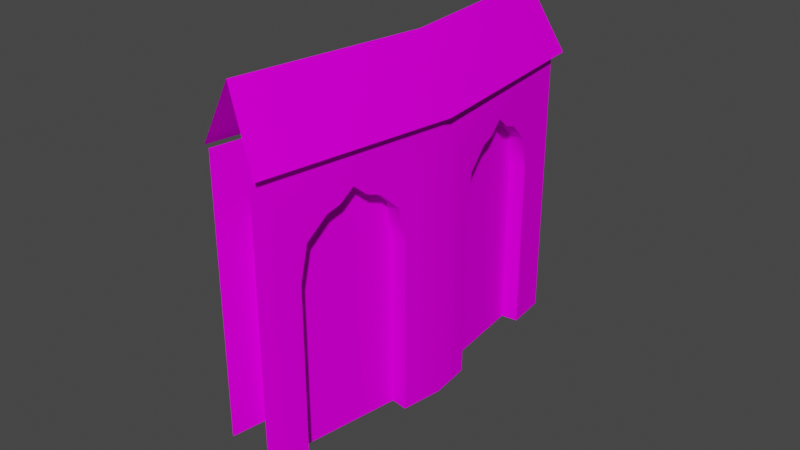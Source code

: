 # Source: wipcampwallleft.blend  (saved by Blender 2.93.21; exported with 4.5.12 LTS)
import bpy
from mathutils import Matrix  # noqa: F401  (used for matrix-valued properties, if any)

bpy.ops.wm.read_factory_settings(use_empty=True)
scene = bpy.context.scene
scene.name = 'Scene'

# ---- collections
col_collection = bpy.data.collections.new('Collection'); scene.collection.children.link(col_collection)
col_abconserv_skn = bpy.data.collections.new('ABCONSERV_SKN'); scene.collection.children.link(col_abconserv_skn)

# ---- images (referenced by path relative to the original .blend; pixels are not part of the script)
import os
ASSET_DIR = os.environ.get("B2B_ASSET_DIR", "")  # directory of the original .blend (textures are referenced by path, not embedded)
HERE = os.path.dirname(os.path.abspath(__file__))  # packed textures are extracted next to this script under _unpacked/

def load_image(name, relpath, width, height, colorspace="sRGB"):
    """Load a texture the original file referenced (path relative to the .blend, or extracted next to this script)."""
    p = next((c for c in (os.path.join(HERE, relpath), os.path.join(ASSET_DIR, relpath)) if relpath and os.path.exists(c)), "")
    if p:
        img = bpy.data.images.load(p, check_existing=True)
        img.name = name
    else:  # same state as the original file: an image datablock whose file is absent (Cycles renders it pink)
        img = bpy.data.images.new(name, width, height)
        img.source = "FILE"
        img.filepath = "//" + (relpath or name)
    img.colorspace_settings.name = colorspace
    return img
img_abrivconserv_tga = load_image('ABRivConserv.tga', 'ABRivConserv.tga', 1024, 1024, 'sRGB')

# ---- materials (node trees are filled in below, after node groups)
mat_abconserv_normalmapped_fx = bpy.data.materials.new('ABCONSERV.NormalMapped.fx')
mat_abconserv_normalmapped_fx.surface_render_method = 'BLENDED'
mat_abconserv_normalmapped_fx.blend_method = 'BLEND'
mat_abconserv_normalmapped_fx.use_transparency_overlap = False
mat_abconserv_normalmapped_fx.show_transparent_back = False
mat_abconserv_normalmapped_fx.use_transparent_shadow = False
mat_abconserv_normalmapped_fx.diffuse_color = (1.0, 1.0, 1.0, 1.0)
mat_abconserv_normalmapped_fx.specular_intensity = 0.25

# ---- material node trees
mat_abconserv_normalmapped_fx.use_nodes = True; mat_abconserv_normalmapped_fx.node_tree.nodes.clear()
_N = mat_abconserv_normalmapped_fx.node_tree.nodes; _L = mat_abconserv_normalmapped_fx.node_tree.links
n0 = _N.new('ShaderNodeBsdfPrincipled'); n0.name = 'Principled BSDF'; n0.location = (10, 300)
n0.distribution = 'GGX'
n0.subsurface_method = 'BURLEY'
n0.inputs[3].default_value = 1.45
n0.inputs[13].default_value = 0.0
n0.inputs[27].default_value = (0.0, 0.0, 0.0, 1.0)
n0.inputs[28].default_value = 1.0
n1 = _N.new('ShaderNodeTexImage'); n1.name = 'Image Texture'; n1.location = (-300, 600)
n1.image = img_abrivconserv_tga
n2 = _N.new('ShaderNodeOutputMaterial'); n2.name = 'Material Output'; n2.location = (300, 300)
_L.new(n0.outputs[0], n2.inputs[0])
_L.new(n1.outputs[0], n0.inputs[0])
n2.is_active_output = True

# ---- world
world_world = bpy.data.worlds.new('World'); scene.world = world_world
world_world.use_nodes = True; world_world.node_tree.nodes.clear()
_N = world_world.node_tree.nodes; _L = world_world.node_tree.links
n0 = _N.new('ShaderNodeOutputWorld'); n0.name = 'World Output'; n0.location = (300, 300)
n1 = _N.new('ShaderNodeBackground'); n1.name = 'Background'; n1.location = (10, 300)
n1.inputs[0].default_value = (0.05088, 0.05088, 0.05088, 1.0)
_L.new(n1.outputs[0], n0.inputs[0])
n0.is_active_output = True
world_world.color = (0.05088, 0.05088, 0.05088)
world_world.use_sun_shadow = False
world_world.sun_shadow_jitter_overblur = 0.0

# ---- meshes
me_abconserv = bpy.data.meshes.new('ABCONSERV')
me_abconserv.from_pydata([(-3.615, -12.18, -12.67), (-3.615, -12.18, -12.67), (2.115, 2.013, -10.88), (2.115, 2.013, -10.88), (-3.615, -12.18, -12.67), (4.131, 5.625, 4.826), (2.787, 4.808, 3.992), (2.915, 5.785, 4.826), (3.874, 3.672, 3.657), (2.47, 2.403, 2.328), (2.658, 3.832, 3.657), (3.617, 1.719, -0.1699), (2.401, 1.879, -0.1699), (3.617, 1.719, -0.1699), (2.401, 1.879, -12.66), (2.401, 1.879, -0.1699), (4.002, 4.648, 3.992), (3.686, 2.242, 2.328), (3.617, 1.719, -12.66), (4.26, 6.601, 3.992), (2.915, 5.785, 4.826), (3.044, 6.761, 3.992), (4.645, 9.53, -0.1699), (3.361, 9.167, 2.328), (3.429, 9.69, -0.1699), (4.576, 9.007, 2.328), (3.172, 7.738, 3.657), (4.388, 7.578, 3.657), (4.645, 9.53, -12.66), (3.429, 9.69, -0.1699), (3.429, 9.69, -12.66), (4.131, 5.625, 4.826), (4.645, 9.53, -0.1699), (0.8357, 9.935, -0.1699), (-0.1676, 2.314, -0.1699), (0.2086, 5.172, 3.992), (-0.1004, 2.825, 2.328), (0.0832, 4.219, 3.657), (0.334, 6.125, 4.826), (0.4594, 7.077, 3.992), (0.5848, 8.03, 3.657), (0.7684, 9.424, 2.328), (0.8357, 9.935, -12.66), (0.334, 6.125, -12.66), (-0.1676, 2.314, -12.66), (-0.2974, 10.08, -0.1699), (0.8357, 9.935, -12.66), (0.8357, 9.935, -0.1699), (-0.6736, 7.226, 3.992), (0.5848, 8.03, 3.657), (0.4594, 7.077, 3.992), (-0.799, 6.274, 4.826), (0.334, 6.125, 4.826), (-0.5482, 8.179, 3.657), (0.7684, 9.424, 2.328), (-0.2974, 10.08, -0.1699), (-0.3646, 9.574, 2.328), (-0.2973, 10.08, -12.66), (0.8357, 9.935, -0.1699), (-0.799, 6.274, 4.826), (-1.621, 0.0271, 7.324), (0.0234, 12.52, 7.324), (-6.444, -11.61, 7.324), (-4.033, -5.794, 4.826), (0.0234, 12.52, -12.66), (-0.2974, 10.08, -0.1699), (-0.2973, 10.08, -12.66), (-1.301, 2.464, -12.66), (-1.621, 0.02714, -12.66), (-1.301, 2.464, -0.1699), (-0.3646, 9.574, 2.328), (-0.5482, 8.179, 3.657), (-0.6736, 7.226, 3.992), (-1.233, 2.974, 2.328), (-0.9244, 5.321, 3.992), (-1.05, 4.369, 3.657), (-6.444, -11.61, -12.66), (-2.562, -2.243, -0.1699), (-2.562, -2.243, -12.66), (-5.503, -9.344, -12.66), (-5.503, -9.344, -0.1699), (-2.759, -2.719, 2.328), (-3.297, -4.019, 3.657), (-3.665, -4.906, 3.992), (-5.306, -8.869, 2.328), (-4.4, -6.682, 3.992), (-4.768, -7.569, 3.657), (2.401, 1.879, -0.1699), (3.429, 9.69, -0.1699), (3.044, 6.761, 3.992), (2.915, 5.785, 4.826), (2.787, 4.808, 3.992), (2.658, 3.832, 3.657), (2.47, 2.403, 2.328), (2.401, 1.879, -12.66), (2.915, 5.785, -12.66), (3.429, 9.69, -12.66), (3.361, 9.167, 2.328), (3.172, 7.738, 3.657), (5.039, 12.52, 7.324), (3.223, -1.271, 7.324), (4.131, 5.625, 4.826), (-2.1, -14.12, 7.324), (0.5615, -7.697, 4.826), (4.645, 9.53, -0.1699), (4.645, 9.53, -12.66), (5.039, 12.52, -12.66), (3.223, -1.271, -12.66), (3.617, 1.719, -0.1699), (3.617, 1.719, -12.66), (4.576, 9.007, 2.328), (3.686, 2.242, 2.328), (3.874, 3.672, 3.657), (4.002, 4.648, 3.992), (4.388, 7.578, 3.657), (4.26, 6.601, 3.992), (-2.1, -14.12, -12.66), (2.069, -4.057, -0.1699), (2.069, -4.057, -12.66), (-0.946, -11.34, -0.1699), (-0.946, -11.34, -12.66), (1.867, -4.545, 2.328), (-0.744, -10.85, 2.328), (-0.1922, -9.516, 3.657), (0.1846, -8.607, 3.992), (1.315, -5.877, 3.657), (0.9384, -6.787, 3.992), (-1.301, 2.464, -0.1699), (-0.1004, 2.825, 2.328), (-0.1676, 2.314, -0.1699), (-1.05, 4.369, 3.657), (0.2086, 5.172, 3.992), (0.0832, 4.219, 3.657), (-1.233, 2.974, 2.328), (-0.9244, 5.321, 3.992), (0.334, 6.125, 4.826), (-1.301, 2.464, -12.66), (-0.1676, 2.314, -0.1699), (-0.1676, 2.314, -12.66), (-0.799, 6.274, 4.826), (-1.301, 2.464, -0.1699), (-2.188, 0.1791, 7.324), (3.109, 12.52, 12.32), (-0.5637, 13.35, 7.324), (-3.772, -13.16, 12.32), (-6.952, -11.32, 7.324), (-6.952, -11.32, 7.324), (1.359, -0.7714, 12.32), (-2.188, 0.1791, 7.324), (1.359, -0.7714, 12.32), (-3.772, -13.16, 12.32), (3.755, -1.413, 7.324), (3.109, 12.52, 12.32), (1.359, -0.7714, 12.32), (-1.624, -14.4, 7.324), (-3.772, -13.16, 12.32), (-1.624, -14.4, 7.324), (1.359, -0.7714, 12.32), (-3.772, -13.16, 12.32), (5.589, 13.35, 7.324), (3.755, -1.413, 7.324), (0.5615, -7.697, 4.826), (-0.9482, -8.137, 3.992), (-0.5713, -7.228, 4.826), (-1.325, -9.047, 3.657), (-0.744, -10.85, 2.328), (-1.877, -10.38, 2.328), (-2.079, -10.87, -0.1699), (-0.1922, -9.516, 3.657), (-0.946, -11.34, -0.1699), (-2.079, -10.87, -12.66), (-2.079, -10.87, -0.1699), (0.1846, -8.607, 3.992), (-0.946, -11.34, -0.1699), (-0.946, -11.34, -12.66), (-0.1945, -6.318, 3.992), (0.5615, -7.697, 4.826), (-0.5713, -7.228, 4.826), (2.069, -4.057, -0.1699), (0.7342, -4.076, 2.328), (0.9361, -3.588, -0.1699), (1.315, -5.877, 3.657), (0.1824, -5.408, 3.657), (2.069, -4.057, -12.66), (0.9361, -3.588, -0.1699), (0.9361, -3.588, -12.66), (0.9384, -6.787, 3.992), (1.867, -4.545, 2.328), (2.069, -4.057, -0.1699), (-1.506, -2.681, -0.1699), (-4.447, -9.782, -0.1699), (-3.344, -7.119, 3.992), (-4.25, -9.306, 2.328), (-3.712, -8.007, 3.657), (-2.977, -6.231, 4.826), (-2.609, -5.344, 3.992), (-2.241, -4.456, 3.657), (-1.703, -3.156, 2.328), (-1.506, -2.681, -12.66), (-2.977, -6.231, -12.66), (-4.447, -9.782, -12.66), (-2.562, -2.243, -0.1699), (-1.506, -2.681, -12.66), (-1.506, -2.681, -0.1699), (-3.665, -4.906, 3.992), (-2.241, -4.456, 3.657), (-2.609, -5.344, 3.992), (-2.977, -6.231, 4.826), (-4.033, -5.794, 4.826), (-2.759, -2.719, 2.328), (-3.297, -4.019, 3.657), (-1.506, -2.681, -0.1699), (-1.703, -3.156, 2.328), (-2.562, -2.243, -12.66), (-2.562, -2.243, -0.1699), (-2.079, -10.87, -0.1699), (0.9361, -3.588, -0.1699), (-0.1945, -6.318, 3.992), (-0.5713, -7.228, 4.826), (-0.9482, -8.137, 3.992), (-1.325, -9.047, 3.657), (-1.877, -10.38, 2.328), (-2.079, -10.87, -12.66), (-0.5713, -7.228, -12.66), (0.9361, -3.588, -12.66), (0.7342, -4.076, 2.328), (0.1824, -5.408, 3.657), (-5.306, -8.869, 2.328), (-4.447, -9.782, -0.1699), (-5.503, -9.344, -0.1699), (-4.768, -7.569, 3.657), (-3.344, -7.119, 3.992), (-3.712, -8.007, 3.657), (-4.25, -9.306, 2.328), (-4.4, -6.682, 3.992), (-2.977, -6.231, 4.826), (-5.503, -9.344, -12.66), (-4.447, -9.782, -0.1699), (-4.447, -9.782, -12.66), (-4.033, -5.794, 4.826), (-5.503, -9.344, -0.1699), (0.0234, 12.52, 7.324), (5.039, 12.52, -12.66), (0.0234, 12.52, -12.66), (5.039, 12.52, 7.324), (3.109, 12.52, 12.32), (5.589, 13.35, 7.324), (-0.5637, 13.35, 7.324), (2.906, 11.63, -12.66), (2.906, 11.63, -12.66), (1.179, 8.708, -12.66), (2.146, 11.89, -12.66), (1.179, 8.708, -10.37), (2.146, 11.89, -10.37), (1.179, 8.708, -10.37), (2.146, 11.89, -10.37)], [(154, 155), (144, 145), (254, 255)], [(245, 246, 247), (7, 5, 6), (6, 5, 16), (6, 16, 8), (6, 8, 10), (10, 8, 9), (12, 9, 11), (11, 9, 17), (8, 17, 9), (15, 13, 14), (14, 13, 18), (24, 22, 23), (23, 22, 25), (23, 25, 26), (26, 25, 27), (26, 27, 21), (21, 27, 19), (21, 19, 20), (20, 19, 31), (30, 28, 29), (29, 28, 32), (37, 35, 36), (36, 35, 34), (44, 34, 43), (43, 34, 33), (43, 33, 42), (38, 39, 35), (35, 39, 33), (35, 33, 34), (40, 41, 39), (39, 41, 33), (47, 45, 46), (46, 45, 57), (52, 51, 50), (50, 51, 48), (50, 48, 49), (49, 48, 53), (49, 53, 54), (54, 53, 56), (54, 56, 55), (55, 58, 54), (66, 65, 64), (64, 65, 61), (65, 70, 61), (61, 70, 71), (61, 71, 59), (59, 71, 72), (74, 75, 59), (59, 75, 60), (59, 60, 61), (75, 73, 60), (60, 73, 69), (60, 69, 68), (68, 69, 67), (78, 77, 68), (68, 77, 60), (77, 81, 60), (60, 81, 82), (60, 82, 63), (63, 82, 83), (85, 86, 63), (63, 86, 62), (63, 62, 60), (86, 84, 62), (62, 84, 80), (62, 80, 76), (76, 80, 79), (90, 91, 89), (89, 91, 87), (89, 87, 88), (88, 87, 95), (88, 95, 96), (87, 94, 95), (92, 93, 91), (91, 93, 87), (98, 89, 97), (97, 89, 88), (105, 106, 104), (104, 106, 99), (104, 99, 110), (110, 99, 114), (115, 114, 101), (101, 114, 99), (101, 99, 100), (113, 101, 112), (112, 101, 100), (112, 100, 111), (111, 100, 108), (109, 108, 107), (107, 108, 100), (107, 100, 117), (117, 100, 121), (117, 118, 107), (121, 100, 125), (125, 100, 103), (125, 103, 126), (124, 103, 123), (123, 103, 102), (123, 102, 122), (122, 102, 119), (100, 102, 103), (120, 119, 116), (116, 119, 102), (129, 127, 128), (128, 127, 133), (128, 133, 132), (132, 133, 130), (132, 130, 131), (131, 130, 134), (131, 134, 135), (135, 134, 139), (138, 136, 137), (137, 136, 140), (143, 141, 142), (142, 141, 149), (148, 146, 147), (147, 146, 150), (153, 151, 152), (152, 151, 159), (158, 156, 157), (157, 156, 160), (163, 161, 162), (162, 161, 172), (162, 172, 168), (162, 168, 164), (164, 168, 165), (164, 165, 166), (166, 165, 167), (165, 173, 167), (171, 169, 170), (170, 169, 174), (177, 175, 176), (176, 175, 186), (186, 175, 181), (181, 175, 182), (181, 182, 179), (180, 178, 179), (179, 178, 187), (179, 187, 181), (185, 183, 184), (184, 183, 188), (193, 191, 192), (192, 191, 190), (200, 190, 199), (199, 190, 189), (199, 189, 198), (194, 195, 191), (191, 195, 189), (191, 189, 190), (196, 197, 195), (195, 197, 189), (203, 201, 202), (202, 201, 213), (208, 204, 207), (207, 204, 206), (206, 204, 205), (205, 204, 210), (205, 210, 209), (214, 211, 209), (209, 211, 212), (209, 212, 205), (218, 219, 217), (217, 219, 215), (217, 215, 216), (216, 215, 223), (216, 223, 224), (215, 222, 223), (220, 221, 219), (219, 221, 215), (226, 217, 225), (225, 217, 216), (229, 227, 228), (228, 227, 233), (227, 230, 233), (233, 230, 232), (232, 230, 231), (231, 230, 234), (231, 234, 235), (235, 234, 239), (238, 236, 237), (237, 236, 240), (243, 241, 242), (242, 241, 244), (253, 252, 251), (251, 252, 250)])
_uv = me_abconserv.uv_layers.new(name='UVMap')
_uv.uv.foreach_set('vector', [0.1473, 0.4228, 0.1293, 0.3754, 0.1652, 0.3754, 0.1687, 0.3523, 0.1737, 0.3523, 0.1687, 0.343, 0.1687, 0.343, 0.1737, 0.3523, 0.1737, 0.343, 0.1687, 0.343, 0.1737, 0.343, 0.1737, 0.3392, 0.1687, 0.343, 0.1737, 0.3392, 0.1687, 0.3392, 0.1687, 0.3392, 0.1737, 0.3392, 0.1687, 0.3243, 0.1687, 0.2962, 0.1687, 0.3243, 0.1737, 0.2962, 0.1737, 0.2962, 0.1687, 0.3243, 0.1737, 0.3243, 0.1737, 0.3392, 0.1737, 0.3243, 0.1687, 0.3243, 0.1738, 0.3083, 0.1688, 0.3083, 0.1738, 0.1984, 0.1738, 0.1984, 0.1688, 0.3083, 0.1688, 0.1984, 0.1687, 0.2962, 0.1737, 0.2962, 0.1687, 0.3243, 0.1687, 0.3243, 0.1737, 0.2962, 0.1737, 0.3243, 0.1687, 0.3243, 0.1737, 0.3243, 0.1687, 0.3392, 0.1687, 0.3392, 0.1737, 0.3243, 0.1737, 0.3392, 0.1687, 0.3392, 0.1737, 0.3392, 0.1687, 0.343, 0.1687, 0.343, 0.1737, 0.3392, 0.1737, 0.343, 0.1687, 0.343, 0.1737, 0.343, 0.1687, 0.3523, 0.1687, 0.3523, 0.1737, 0.343, 0.1737, 0.3523, 0.1738, 0.1984, 0.1688, 0.1984, 0.1738, 0.3083, 0.1738, 0.3083, 0.1688, 0.1984, 0.1688, 0.3083, 0.1475, 0.3421, 0.1519, 0.345, 0.141, 0.3303, 0.141, 0.3303, 0.1519, 0.345, 0.1387, 0.3082, 0.1387, 0.1983, 0.1387, 0.3082, 0.1562, 0.1983, 0.1562, 0.1983, 0.1387, 0.3082, 0.1738, 0.3082, 0.1562, 0.1983, 0.1738, 0.3082, 0.1738, 0.1983, 0.1562, 0.3524, 0.1606, 0.345, 0.1519, 0.345, 0.1519, 0.345, 0.1606, 0.345, 0.1738, 0.3082, 0.1519, 0.345, 0.1738, 0.3082, 0.1387, 0.3082, 0.165, 0.3421, 0.1714, 0.3303, 0.1606, 0.345, 0.1606, 0.345, 0.1714, 0.3303, 0.1738, 0.3082, 0.1387, 0.3083, 0.1438, 0.3083, 0.1387, 0.1984, 0.1387, 0.1984, 0.1438, 0.3083, 0.1438, 0.1984, 0.1437, 0.3523, 0.1387, 0.3523, 0.1437, 0.343, 0.1437, 0.343, 0.1387, 0.3523, 0.1387, 0.343, 0.1437, 0.343, 0.1387, 0.343, 0.1437, 0.3392, 0.1437, 0.3392, 0.1387, 0.343, 0.1387, 0.3392, 0.1437, 0.3392, 0.1387, 0.3392, 0.1437, 0.3243, 0.1437, 0.3243, 0.1387, 0.3392, 0.1387, 0.3243, 0.1437, 0.3243, 0.1387, 0.3243, 0.1387, 0.2962, 0.1387, 0.2962, 0.1437, 0.2962, 0.1437, 0.3243, 0.1738, 0.1983, 0.1738, 0.3082, 0.185, 0.1983, 0.185, 0.1983, 0.1738, 0.3082, 0.185, 0.3745, 0.1738, 0.3082, 0.1714, 0.3303, 0.185, 0.3745, 0.185, 0.3745, 0.1714, 0.3303, 0.165, 0.3421, 0.185, 0.3745, 0.165, 0.3421, 0.1562, 0.3524, 0.1562, 0.3524, 0.165, 0.3421, 0.1606, 0.345, 0.1519, 0.345, 0.1475, 0.3421, 0.1562, 0.3524, 0.1562, 0.3524, 0.1475, 0.3421, 0.1275, 0.3745, 0.1562, 0.3524, 0.1275, 0.3745, 0.185, 0.3745, 0.1475, 0.3421, 0.141, 0.3303, 0.1275, 0.3745, 0.1275, 0.3745, 0.141, 0.3303, 0.1387, 0.3082, 0.1275, 0.3745, 0.1387, 0.3082, 0.1275, 0.1983, 0.1275, 0.1983, 0.1387, 0.3082, 0.1387, 0.1983, 0.1387, 0.1983, 0.1387, 0.3082, 0.1275, 0.1983, 0.1275, 0.1983, 0.1387, 0.3082, 0.1275, 0.3745, 0.1387, 0.3082, 0.1411, 0.3303, 0.1275, 0.3745, 0.1275, 0.3745, 0.1411, 0.3303, 0.1475, 0.3421, 0.1275, 0.3745, 0.1475, 0.3421, 0.1563, 0.3524, 0.1563, 0.3524, 0.1475, 0.3421, 0.1519, 0.345, 0.1606, 0.345, 0.165, 0.3421, 0.1563, 0.3524, 0.1563, 0.3524, 0.165, 0.3421, 0.185, 0.3745, 0.1563, 0.3524, 0.185, 0.3745, 0.1275, 0.3745, 0.165, 0.3421, 0.1715, 0.3303, 0.185, 0.3745, 0.185, 0.3745, 0.1715, 0.3303, 0.1738, 0.3082, 0.185, 0.3745, 0.1738, 0.3082, 0.185, 0.1983, 0.185, 0.1983, 0.1738, 0.3082, 0.1738, 0.1983, 0.1562, 0.3524, 0.1519, 0.345, 0.1606, 0.345, 0.1606, 0.345, 0.1519, 0.345, 0.1387, 0.3082, 0.1606, 0.345, 0.1387, 0.3082, 0.1738, 0.3082, 0.1738, 0.3082, 0.1387, 0.3082, 0.1562, 0.1983, 0.1738, 0.3082, 0.1562, 0.1983, 0.1738, 0.1983, 0.1387, 0.3082, 0.1387, 0.1983, 0.1562, 0.1983, 0.1475, 0.3421, 0.141, 0.3303, 0.1519, 0.345, 0.1519, 0.345, 0.141, 0.3303, 0.1387, 0.3082, 0.165, 0.3421, 0.1606, 0.345, 0.1715, 0.3303, 0.1715, 0.3303, 0.1606, 0.345, 0.1738, 0.3082, 0.1738, 0.1983, 0.1873, 0.1983, 0.1738, 0.3082, 0.1738, 0.3082, 0.1873, 0.1983, 0.1873, 0.3745, 0.1738, 0.3082, 0.1873, 0.3745, 0.1715, 0.3303, 0.1715, 0.3303, 0.1873, 0.3745, 0.165, 0.3421, 0.1606, 0.345, 0.165, 0.3421, 0.1562, 0.3524, 0.1562, 0.3524, 0.165, 0.3421, 0.1873, 0.3745, 0.1562, 0.3524, 0.1873, 0.3745, 0.1252, 0.3745, 0.1519, 0.345, 0.1562, 0.3524, 0.1475, 0.3421, 0.1475, 0.3421, 0.1562, 0.3524, 0.1252, 0.3745, 0.1475, 0.3421, 0.1252, 0.3745, 0.141, 0.3303, 0.141, 0.3303, 0.1252, 0.3745, 0.1387, 0.3082, 0.1387, 0.1983, 0.1387, 0.3082, 0.1252, 0.1983, 0.1252, 0.1983, 0.1387, 0.3082, 0.1252, 0.3745, 0.1252, 0.1983, 0.1252, 0.3745, 0.1387, 0.3082, 0.1387, 0.3082, 0.1252, 0.3745, 0.141, 0.3303, 0.1387, 0.3082, 0.1387, 0.1983, 0.1252, 0.1983, 0.141, 0.3303, 0.1252, 0.3745, 0.1475, 0.3421, 0.1475, 0.3421, 0.1252, 0.3745, 0.1562, 0.3524, 0.1475, 0.3421, 0.1562, 0.3524, 0.1519, 0.345, 0.1606, 0.345, 0.1562, 0.3524, 0.165, 0.3421, 0.165, 0.3421, 0.1562, 0.3524, 0.1873, 0.3745, 0.165, 0.3421, 0.1873, 0.3745, 0.1715, 0.3303, 0.1715, 0.3303, 0.1873, 0.3745, 0.1738, 0.3082, 0.1252, 0.3745, 0.1873, 0.3745, 0.1562, 0.3524, 0.1738, 0.1983, 0.1738, 0.3082, 0.1873, 0.1983, 0.1873, 0.1983, 0.1738, 0.3082, 0.1873, 0.3745, 0.1437, 0.2962, 0.1387, 0.2962, 0.1437, 0.3243, 0.1437, 0.3243, 0.1387, 0.2962, 0.1387, 0.3243, 0.1437, 0.3243, 0.1387, 0.3243, 0.1437, 0.3392, 0.1437, 0.3392, 0.1387, 0.3243, 0.1387, 0.3392, 0.1437, 0.3392, 0.1387, 0.3392, 0.1437, 0.343, 0.1437, 0.343, 0.1387, 0.3392, 0.1387, 0.343, 0.1437, 0.343, 0.1387, 0.343, 0.1437, 0.3523, 0.1437, 0.3523, 0.1387, 0.343, 0.1387, 0.3523, 0.1387, 0.1984, 0.1438, 0.1984, 0.1387, 0.3083, 0.1387, 0.3083, 0.1438, 0.1984, 0.1438, 0.3083, 0.1252, 0.3753, 0.1873, 0.3753, 0.1252, 0.4229, 0.1252, 0.4229, 0.1873, 0.3753, 0.1873, 0.4229, 0.1252, 0.3753, 0.1873, 0.3753, 0.1252, 0.4229, 0.1252, 0.4229, 0.1873, 0.3753, 0.1873, 0.4229, 0.1873, 0.4229, 0.1873, 0.3753, 0.1252, 0.4229, 0.1252, 0.4229, 0.1873, 0.3753, 0.1252, 0.3753, 0.1873, 0.4229, 0.1873, 0.3753, 0.1252, 0.4229, 0.1252, 0.4229, 0.1873, 0.3753, 0.1252, 0.3753, 0.1438, 0.3523, 0.1388, 0.3523, 0.1438, 0.343, 0.1438, 0.343, 0.1388, 0.3523, 0.1388, 0.343, 0.1438, 0.343, 0.1388, 0.343, 0.1388, 0.3392, 0.1438, 0.343, 0.1388, 0.3392, 0.1438, 0.3392, 0.1438, 0.3392, 0.1388, 0.3392, 0.1388, 0.3243, 0.1438, 0.3392, 0.1388, 0.3243, 0.1438, 0.3243, 0.1438, 0.3243, 0.1388, 0.3243, 0.1438, 0.2962, 0.1388, 0.3243, 0.1388, 0.2962, 0.1438, 0.2962, 0.1387, 0.3083, 0.1437, 0.3083, 0.1387, 0.1984, 0.1387, 0.1984, 0.1437, 0.3083, 0.1437, 0.1984, 0.1438, 0.3523, 0.1438, 0.343, 0.1388, 0.3523, 0.1388, 0.3523, 0.1438, 0.343, 0.1388, 0.343, 0.1388, 0.343, 0.1438, 0.343, 0.1388, 0.3392, 0.1388, 0.3392, 0.1438, 0.343, 0.1438, 0.3392, 0.1388, 0.3392, 0.1438, 0.3392, 0.1438, 0.3243, 0.1438, 0.2962, 0.1388, 0.2962, 0.1438, 0.3243, 0.1438, 0.3243, 0.1388, 0.2962, 0.1388, 0.3243, 0.1438, 0.3243, 0.1388, 0.3243, 0.1388, 0.3392, 0.1387, 0.1984, 0.1437, 0.1984, 0.1387, 0.3083, 0.1387, 0.3083, 0.1437, 0.1984, 0.1437, 0.3083, 0.165, 0.3421, 0.1606, 0.345, 0.1715, 0.3303, 0.1715, 0.3303, 0.1606, 0.345, 0.1738, 0.3082, 0.1738, 0.1983, 0.1738, 0.3082, 0.1563, 0.1983, 0.1563, 0.1983, 0.1738, 0.3082, 0.1387, 0.3082, 0.1563, 0.1983, 0.1387, 0.3082, 0.1387, 0.1983, 0.1563, 0.3524, 0.1519, 0.345, 0.1606, 0.345, 0.1606, 0.345, 0.1519, 0.345, 0.1387, 0.3082, 0.1606, 0.345, 0.1387, 0.3082, 0.1738, 0.3082, 0.1475, 0.3421, 0.1411, 0.3303, 0.1519, 0.345, 0.1519, 0.345, 0.1411, 0.3303, 0.1387, 0.3082, 0.1738, 0.3083, 0.1687, 0.3083, 0.1738, 0.1984, 0.1738, 0.1984, 0.1687, 0.3083, 0.1687, 0.1984, 0.1738, 0.3523, 0.1738, 0.343, 0.1688, 0.3523, 0.1688, 0.3523, 0.1738, 0.343, 0.1688, 0.343, 0.1688, 0.343, 0.1738, 0.343, 0.1688, 0.3392, 0.1688, 0.3392, 0.1738, 0.343, 0.1738, 0.3392, 0.1688, 0.3392, 0.1738, 0.3392, 0.1738, 0.3243, 0.1738, 0.2962, 0.1688, 0.2962, 0.1738, 0.3243, 0.1738, 0.3243, 0.1688, 0.2962, 0.1688, 0.3243, 0.1738, 0.3243, 0.1688, 0.3243, 0.1688, 0.3392, 0.1562, 0.3524, 0.1606, 0.345, 0.1519, 0.345, 0.1519, 0.345, 0.1606, 0.345, 0.1738, 0.3082, 0.1519, 0.345, 0.1738, 0.3082, 0.1387, 0.3082, 0.1387, 0.3082, 0.1738, 0.3082, 0.1562, 0.1983, 0.1387, 0.3082, 0.1562, 0.1983, 0.1387, 0.1983, 0.1738, 0.3082, 0.1738, 0.1983, 0.1562, 0.1983, 0.165, 0.3421, 0.1715, 0.3303, 0.1606, 0.345, 0.1606, 0.345, 0.1715, 0.3303, 0.1738, 0.3082, 0.1475, 0.3421, 0.1519, 0.345, 0.141, 0.3303, 0.141, 0.3303, 0.1519, 0.345, 0.1387, 0.3082, 0.1738, 0.2962, 0.1738, 0.3243, 0.1688, 0.2962, 0.1688, 0.2962, 0.1738, 0.3243, 0.1688, 0.3243, 0.1738, 0.3243, 0.1738, 0.3392, 0.1688, 0.3243, 0.1688, 0.3243, 0.1738, 0.3392, 0.1688, 0.3392, 0.1688, 0.3392, 0.1738, 0.3392, 0.1688, 0.343, 0.1688, 0.343, 0.1738, 0.3392, 0.1738, 0.343, 0.1688, 0.343, 0.1738, 0.343, 0.1688, 0.3523, 0.1688, 0.3523, 0.1738, 0.343, 0.1738, 0.3523, 0.1738, 0.1984, 0.1687, 0.1984, 0.1738, 0.3083, 0.1738, 0.3083, 0.1687, 0.1984, 0.1687, 0.3083, 0.1366, 0.1982, 0.1366, 0.3746, 0.1762, 0.1982, 0.1762, 0.1982, 0.1366, 0.3746, 0.1762, 0.3746, 0.0334, 0.1248, 0.04201, 0.1248, 0.0334, 0.1111, 0.0334, 0.1111, 0.04201, 0.1248, 0.04201, 0.1111])
me_abconserv.materials.append(mat_abconserv_normalmapped_fx)
me_abconserv.use_remesh_fix_poles = True
me_abconserv.use_remesh_preserve_attributes = False
me_abconserv.update()
me_abconserv.normals_split_custom_set([tuple(v) for v in zip(*[iter([5.94e-07, 0.9866, 0.1633, 5.94e-07, 0.9866, 0.1633, 5.94e-07, 0.9866, 0.1633, 0.08437, 0.6409, -0.763, 0.08437, 0.6409, -0.763, 0.0643, 0.4885, -0.8702, 0.0643, 0.4885, -0.8702, 0.08437, 0.6409, -0.763, 0.0643, 0.4885, -0.8702, 0.0643, 0.4885, -0.8702, 0.06431, 0.4885, -0.8702, 0.06669, 0.5065, -0.8597, 0.06431, 0.4885, -0.8702, 0.06668, 0.5065, -0.8597, 0.06668, 0.5065, -0.8597, 0.06668, 0.5065, -0.8597, 0.06669, 0.5065, -0.8597, 0.1135, 0.8618, -0.4944, 0.1298, 0.9861, -0.1039, 0.1135, 0.8618, -0.4944, 0.1298, 0.9861, -0.1039, 0.1298, 0.9861, -0.1039, 0.1135, 0.8618, -0.4944, 0.1135, 0.8618, -0.4944, 0.06668, 0.5065, -0.8597, 0.1135, 0.8618, -0.4944, 0.1134, 0.8618, -0.4944, 0.1298, 0.9861, -0.1039, 0.1298, 0.9861, -0.1039, 0.1305, 0.9914, 0.0, 0.1305, 0.9914, -1.557e-07, 0.1298, 0.9861, -0.1039, 0.1305, 0.9914, -1.557e-07, -0.1302, -0.9891, -0.06922, -0.1293, -0.9819, -0.1385, -0.1196, -0.9088, -0.3996, -0.1196, -0.9088, -0.3997, -0.1293, -0.9819, -0.1385, -0.106, -0.8051, -0.5836, -0.1196, -0.9088, -0.3997, -0.106, -0.8051, -0.5836, -0.07441, -0.5652, -0.8216, -0.07441, -0.5652, -0.8216, -0.106, -0.8051, -0.5836, -0.05862, -0.4452, -0.8935, -0.07441, -0.5652, -0.8216, -0.05863, -0.4453, -0.8935, -0.05702, -0.4331, -0.8996, -0.05702, -0.433, -0.8996, -0.05861, -0.4452, -0.8935, -0.07137, -0.542, -0.8373, -0.057, -0.4331, -0.8996, -0.07135, -0.542, -0.8373, -0.08437, -0.6409, -0.763, -0.08437, -0.6409, -0.763, -0.07123, -0.5421, -0.8373, -0.08437, -0.6409, -0.763, -0.1305, -0.9914, 1.245e-07, -0.1305, -0.9914, 1.245e-07, -0.1302, -0.9891, -0.06922, -0.1302, -0.9891, -0.06922, -0.1305, -0.9914, 2.34e-07, -0.1293, -0.9819, -0.1385, -0.9914, 0.1305, -7.689e-06, -0.9914, 0.1305, -7.689e-06, -0.9914, 0.1305, -7.689e-06, -0.9914, 0.1305, 3.771e-07, -0.9914, 0.1305, 3.771e-07, -0.9914, 0.1305, 3.771e-07, -0.9914, 0.1305, -1.987e-08, -0.9914, 0.1305, -1.987e-08, -0.9914, 0.1305, -1.987e-08, -0.9914, 0.1305, -3.179e-07, -0.9914, 0.1305, -3.179e-07, -0.9914, 0.1305, -3.179e-07, -0.9914, 0.1305, -1.987e-08, -0.9914, 0.1305, -1.987e-08, -0.9914, 0.1305, -1.987e-08, -0.9914, 0.1305, 2.379e-06, -0.9914, 0.1305, 2.379e-06, -0.9914, 0.1305, 2.379e-06, -0.9914, 0.1305, -1.61e-06, -0.9914, 0.1305, -1.61e-06, -0.9914, 0.1305, -1.61e-06, -0.9914, 0.1305, 9.838e-07, -0.9914, 0.1305, 9.838e-07, -0.9914, 0.1305, 9.838e-07, -0.9914, 0.1305, 5.915e-07, -0.9914, 0.1305, 5.915e-07, -0.9914, 0.1305, 5.915e-07, -0.9914, 0.1305, -6.836e-07, -0.9914, 0.1305, -6.836e-07, -0.9914, 0.1305, -6.836e-07, -0.1299, -0.9863, -0.1015, -0.1298, -0.9863, -0.1015, -0.1305, -0.9914, 2.673e-07, -0.1305, -0.9914, -4.496e-08, -0.1299, -0.9863, -0.1015, -0.1305, -0.9914, -4.496e-08, -0.08558, -0.65, -0.7551, -0.08558, -0.65, -0.7551, -0.07252, -0.5509, -0.8314, -0.07252, -0.5509, -0.8314, -0.08558, -0.65, -0.7551, -0.05806, -0.4411, -0.8956, -0.07254, -0.5509, -0.8314, -0.05808, -0.4412, -0.8956, -0.05968, -0.4533, -0.8893, -0.05969, -0.4533, -0.8893, -0.05807, -0.4411, -0.8956, -0.07556, -0.5739, -0.8154, -0.05968, -0.4533, -0.8893, -0.07557, -0.5739, -0.8154, -0.114, -0.866, -0.4869, -0.114, -0.866, -0.4869, -0.07556, -0.5739, -0.8154, -0.114, -0.866, -0.4869, -0.114, -0.866, -0.4869, -0.114, -0.866, -0.4869, -0.1299, -0.9863, -0.1015, -0.1299, -0.9863, -0.1015, -0.1299, -0.9863, -0.1015, -0.114, -0.866, -0.4869, -0.9914, 0.1305, -3.107e-07, -0.9914, 0.1305, -3.107e-07, -0.9914, 0.1305, -3.107e-07, -0.9914, 0.1305, 0.0, -0.9914, 0.1305, 0.0, -0.9914, 0.1305, 0.0, -0.9914, 0.1305, -2.862e-07, -0.9914, 0.1305, -2.862e-07, -0.9914, 0.1305, -2.862e-07, -0.9914, 0.1305, 8.035e-07, -0.9914, 0.1305, 8.035e-07, -0.9914, 0.1305, 8.035e-07, -0.9914, 0.1305, -6.663e-07, -0.9914, 0.1305, -6.663e-07, -0.9914, 0.1305, -6.663e-07, -0.9914, 0.1305, -8.195e-06, -0.9914, 0.1305, -8.195e-06, -0.9914, 0.1305, -8.195e-06, -0.9914, 0.1305, -8.444e-06, -0.9914, 0.1305, -8.444e-06, -0.9914, 0.1305, -8.444e-06, -0.9914, 0.1305, -3.371e-06, -0.9914, 0.1305, -3.371e-06, -0.9659, 0.2588, -3.688e-06, -0.9914, 0.1305, -5.453e-07, -0.9659, 0.2588, -5.802e-07, -0.9914, 0.1305, -5.453e-07, -0.9914, 0.1305, 7.384e-07, -0.9914, 0.1305, 7.384e-07, -0.9659, 0.2588, 9.961e-06, -0.9659, 0.2588, -1.14e-05, -0.9914, 0.1305, -1.073e-06, -0.9914, 0.1305, -1.073e-06, -0.9659, 0.2588, 1.048e-05, -0.9914, 0.1305, -3.447e-07, -0.9659, 0.2588, -3.532e-06, -0.9659, 0.2588, -8.643e-07, -0.9914, 0.1305, 0.0, -0.9914, 0.1305, 0.0, -0.9239, 0.3827, 0.0, -0.9239, 0.3827, 0.0, -0.9659, 0.2588, 5.066e-08, -0.9659, 0.2588, -8.835e-06, -0.9239, 0.3827, 1.262e-07, -0.9659, 0.2588, 4.805e-06, -0.9239, 0.3827, -7.154e-07, -0.9239, 0.3827, -7.154e-07, -0.9659, 0.2588, 6.702e-06, -0.9659, 0.2588, 3.088e-06, -0.9239, 0.3827, -1.737e-07, -0.9239, 0.3827, -1.737e-07, -0.9659, 0.2588, -5.193e-06, -0.9239, 0.3827, 1.058e-06, -0.9239, 0.3827, 1.058e-06, -0.9239, 0.3827, -1.391e-05, -0.9239, 0.3827, -1.391e-05, -0.9239, 0.3827, -1.391e-05, -0.9239, 0.3827, 0.0, -0.9239, 0.3827, 0.0, -0.9239, 0.3827, 0.0, -0.9239, 0.3827, -1.254e-06, -0.9239, 0.3827, -1.254e-06, -0.866, 0.5, -1.565e-06, -0.9239, 0.3827, 2.424e-07, -0.866, 0.5, 2.403e-07, -0.9659, 0.2588, -4.28e-06, -0.9239, 0.3827, 3.475e-07, -0.9239, 0.3827, 3.475e-07, -0.866, 0.5, 9.626e-06, -0.866, 0.5, -9.619e-06, -0.9239, 0.3827, 6.439e-07, -0.9239, 0.3827, 6.439e-07, -0.866, 0.5, 1.08e-05, -0.9239, 0.3827, 0.0, -0.866, 0.5, -3.547e-06, -0.866, 0.5, -8.643e-07, -0.9239, 0.3827, 0.0, -0.9239, 0.3827, 0.0, 0.9914, -0.1305, -4.933e-06, 0.9914, -0.1305, -4.933e-06, 0.9914, -0.1305, -4.933e-06, 0.9914, -0.1305, 8.435e-07, 0.9914, -0.1305, 8.435e-07, 0.9914, -0.1305, 8.435e-07, 0.9914, -0.1305, 4.072e-07, 0.9914, -0.1305, 4.072e-07, 0.9914, -0.1305, 4.072e-07, 0.9914, -0.1305, 1.551e-07, 0.9914, -0.1305, 1.551e-07, 0.9914, -0.1305, 1.551e-07, 0.9914, -0.1305, 1.938e-08, 0.9914, -0.1305, 1.938e-08, 0.9914, -0.1305, 1.938e-08, 0.9914, -0.1305, 0.0, 0.9914, -0.1305, 0.0, 0.9914, -0.1305, 0.0, 0.9914, -0.1305, -7.502e-06, 0.9914, -0.1305, -7.502e-06, 0.9914, -0.1305, -7.502e-06, 0.9914, -0.1305, 1.725e-07, 0.9914, -0.1305, 1.725e-07, 0.9914, -0.1305, 1.725e-07, 0.9914, -0.1305, -2.885e-06, 0.9914, -0.1305, -2.885e-06, 0.9914, -0.1305, -2.885e-06, 0.9914, -0.1305, 1.748e-06, 0.9914, -0.1305, 1.748e-06, 0.9914, -0.1305, 1.748e-06, 0.9914, -0.1305, -3.038e-07, 0.9914, -0.1305, -3.038e-07, 0.9914, -0.1305, -3.038e-07, 0.9914, -0.1305, 1.582e-08, 0.9914, -0.1305, 1.582e-08, 0.9914, -0.1305, 1.582e-08, 0.9914, -0.1305, 9.131e-07, 0.9914, -0.1305, 9.131e-07, 0.9914, -0.1305, 9.131e-07, 0.9914, -0.1305, 1.601e-07, 0.9914, -0.1305, 1.601e-07, 0.9914, -0.1305, 1.601e-07, 0.9914, -0.1305, 1.551e-05, 0.9914, -0.1305, 1.551e-05, 0.9914, -0.1305, 1.551e-05, 0.9914, -0.1305, -4.384e-07, 0.9914, -0.1305, -4.384e-07, 0.9914, -0.1305, -4.384e-07, 0.9914, -0.1305, -1.482e-06, 0.9914, -0.1305, -1.482e-06, 0.9659, -0.2588, -3.316e-06, 0.9914, -0.1305, 8.238e-06, 0.9914, -0.1305, 8.238e-06, 0.9914, -0.1305, 8.238e-06, 0.9914, -0.1305, 1.169e-06, 0.9914, -0.1305, 1.169e-06, 0.9659, -0.2588, -9.235e-06, 0.9914, -0.1305, 1.031e-06, 0.9659, -0.2588, 1.015e-05, 0.9914, -0.1305, 1.031e-06, 0.9914, -0.1305, 2.166e-07, 0.9659, -0.2588, 9.231e-06, 0.9914, -0.1305, 2.166e-07, 0.9914, -0.1305, 2.017e-08, 0.9914, -0.1305, 2.017e-08, 0.9659, -0.2588, -5.683e-05, 0.9659, -0.2588, -1.658e-06, 0.9914, -0.1305, 0.0, 0.9659, -0.2588, 2.963e-06, 0.9659, -0.2588, -7.367e-06, 0.9659, -0.2588, -1.665e-06, 0.9239, -0.3827, 0.0, 0.9239, -0.3827, 4.15e-07, 0.9659, -0.2588, 2.872e-06, 0.9239, -0.3827, 4.15e-07, 0.9239, -0.3827, -2.785e-07, 0.9239, -0.3827, -2.785e-07, 0.9659, -0.2588, 5.532e-07, 0.9239, -0.3827, 0.0, 0.9659, -0.2588, 2.883e-06, 0.9239, -0.3827, 0.0, 0.9239, -0.3827, -2.923e-07, 0.9659, -0.2588, 6.981e-06, 0.9239, -0.3827, -2.923e-07, 0.9239, -0.3827, 2.52e-05, 0.9239, -0.3827, 2.52e-05, 0.9239, -0.3827, 2.52e-05, 0.9239, -0.3827, 2.52e-05, 0.9239, -0.3827, 2.52e-05, 0.9239, -0.3827, 2.52e-05, 0.9239, -0.3827, 3.508e-06, 0.9239, -0.3827, 3.508e-06, 0.866, -0.5, -6.855e-06, 0.9239, -0.3827, -6.404e-07, 0.866, -0.5, 8.479e-06, 0.9239, -0.3827, -6.404e-07, 0.9239, -0.3827, 1.162e-06, 0.866, -0.5, 1.008e-05, 0.9239, -0.3827, 1.162e-06, 0.9659, -0.2588, -8.698e-06, 0.866, -0.5, -3.319e-06, 0.9239, -0.3827, -1.537e-06, 0.9239, -0.3827, -3.038e-07, 0.9239, -0.3827, -3.038e-07, 0.866, -0.5, 2.262e-06, 0.866, -0.5, -1.751e-06, 0.9239, -0.3827, -4.114e-07, 0.866, -0.5, 2.741e-06, 0.1302, 0.9892, -0.0676, 0.1293, 0.9823, -0.1352, 0.12, 0.9117, -0.393, 0.12, 0.9117, -0.393, 0.1293, 0.9823, -0.1352, 0.1067, 0.8108, -0.5754, 0.12, 0.9117, -0.393, 0.1067, 0.8108, -0.5755, 0.07556, 0.5739, -0.8154, 0.07556, 0.5739, -0.8154, 0.1067, 0.8108, -0.5755, 0.05968, 0.4533, -0.8894, 0.07556, 0.5739, -0.8154, 0.05968, 0.4533, -0.8893, 0.05807, 0.4411, -0.8956, 0.05808, 0.4411, -0.8956, 0.05968, 0.4533, -0.8893, 0.07254, 0.5509, -0.8314, 0.05807, 0.4411, -0.8956, 0.07253, 0.5509, -0.8314, 0.08558, 0.65, -0.7551, 0.08558, 0.65, -0.7551, 0.07252, 0.5509, -0.8314, 0.08558, 0.65, -0.7551, 0.1305, 0.9914, -1.336e-07, 0.1305, 0.9914, -1.336e-07, 0.1302, 0.9892, -0.06759, 0.1302, 0.9892, -0.06759, 0.1305, 0.9914, 0.0, 0.1293, 0.9823, -0.1352, -0.7941, 0.09798, 0.5999, -0.7847, 0.1718, 0.5956, -0.7977, 0.1017, 0.5944, -0.7977, 0.1017, 0.5944, -0.7847, 0.1718, 0.5956, -0.7687, 0.2426, 0.5919, -0.7847, 0.1718, 0.5956, -0.715, 0.372, 0.5919, -0.7687, 0.2426, 0.5919, -0.7687, 0.2426, 0.5919, -0.715, 0.372, 0.5919, -0.6797, 0.4332, 0.5919, 0.8543, -0.2696, 0.4443, 0.8775, -0.1919, 0.4395, 0.8935, -0.1143, 0.4343, 0.8935, -0.1143, 0.4343, 0.8775, -0.1919, 0.4396, 0.8973, -0.1115, 0.427, 0.7757, -0.4479, 0.4447, 0.7757, -0.4479, 0.4447, 0.8543, -0.2696, 0.4443, 0.8543, -0.2696, 0.4443, 0.7757, -0.4479, 0.4447, 0.8775, -0.1919, 0.4395, 0.2474, 0.5972, -0.763, 0.2474, 0.5972, -0.763, 0.1885, 0.4552, -0.8702, 0.1885, 0.4552, -0.8702, 0.2474, 0.5972, -0.763, 0.1885, 0.4552, -0.8702, 0.1885, 0.4552, -0.8702, 0.1884, 0.4553, -0.8702, 0.1718, 0.4149, -0.8935, 0.1886, 0.4552, -0.8702, 0.1719, 0.4149, -0.8935, 0.2182, 0.5267, -0.8216, 0.2182, 0.5267, -0.8216, 0.1719, 0.4149, -0.8935, 0.3326, 0.8031, -0.4944, 0.2181, 0.5267, -0.8216, 0.3326, 0.8031, -0.4944, 0.3326, 0.8031, -0.4944, 0.3326, 0.8031, -0.4944, 0.3326, 0.8031, -0.4944, 0.379, 0.915, -0.1385, 0.3326, 0.8031, -0.4944, 0.3818, 0.9217, -0.06922, 0.379, 0.915, -0.1385, 0.379, 0.915, -0.1385, 0.3818, 0.9217, -0.06922, 0.3827, 0.9239, 0.0, 0.3827, 0.9239, -1.675e-07, 0.3818, 0.9217, -0.06922, 0.3827, 0.9239, -1.675e-07, -0.2474, -0.5972, -0.763, -0.1886, -0.4552, -0.8702, -0.2474, -0.5972, -0.763, -0.2474, -0.5972, -0.763, -0.1886, -0.4552, -0.8702, -0.1886, -0.4552, -0.8702, -0.1886, -0.4552, -0.8702, -0.1886, -0.4552, -0.8702, -0.1955, -0.472, -0.8597, -0.1955, -0.472, -0.8597, -0.1886, -0.4552, -0.8702, -0.1955, -0.472, -0.8597, -0.1955, -0.4719, -0.8597, -0.1955, -0.4719, -0.8597, -0.3326, -0.8031, -0.4944, -0.3818, -0.9217, -0.06922, -0.379, -0.915, -0.1385, -0.3326, -0.8031, -0.4944, -0.3326, -0.8031, -0.4944, -0.379, -0.915, -0.1385, -0.3326, -0.8031, -0.4944, -0.3327, -0.8031, -0.4944, -0.3326, -0.8031, -0.4944, -0.1955, -0.4719, -0.8597, -0.3827, -0.9239, 0.0, -0.3827, -0.9239, 0.0, -0.3818, -0.9217, -0.06922, -0.3818, -0.9217, -0.06922, -0.3827, -0.9239, 9.085e-08, -0.379, -0.915, -0.1385, -0.9239, 0.3827, 1.183e-05, -0.9239, 0.3827, 1.183e-05, -0.9239, 0.3827, 1.183e-05, -0.9239, 0.3827, -1.886e-06, -0.9239, 0.3827, -1.886e-06, -0.9239, 0.3827, -1.886e-06, -0.9239, 0.3827, -7.947e-08, -0.9239, 0.3827, -7.947e-08, -0.9239, 0.3827, -7.947e-08, -0.9239, 0.3827, -1.192e-07, -0.9239, 0.3827, -1.192e-07, -0.9239, 0.3827, -1.192e-07, -0.9239, 0.3827, -5.96e-08, -0.9239, 0.3827, -5.96e-08, -0.9239, 0.3827, -5.96e-08, -0.9239, 0.3827, 3.569e-06, -0.9239, 0.3827, 3.569e-06, -0.9239, 0.3827, 3.569e-06, -0.9239, 0.3827, -1.192e-06, -0.9239, 0.3827, -1.192e-06, -0.9239, 0.3827, -1.192e-06, -0.9239, 0.3827, -3.577e-07, -0.9239, 0.3827, -3.577e-07, -0.9239, 0.3827, -3.577e-07, -0.9239, 0.3827, 4.14e-06, -0.9239, 0.3827, 4.14e-06, -0.9239, 0.3827, 4.14e-06, -0.9239, 0.3827, 1.909e-06, -0.9239, 0.3827, 1.909e-06, -0.9239, 0.3827, 1.909e-06, -0.3792, -0.9154, -0.1352, -0.3818, -0.9218, -0.06759, -0.3827, -0.9239, 1.336e-07, -0.3827, -0.9239, 0.0, -0.3818, -0.9218, -0.06759, -0.3827, -0.9239, 0.0, -0.2509, -0.6057, -0.7551, -0.1918, -0.4631, -0.8653, -0.2509, -0.6057, -0.7551, -0.2509, -0.6057, -0.7551, -0.1918, -0.4632, -0.8653, -0.1919, -0.4631, -0.8653, -0.1919, -0.4632, -0.8653, -0.1918, -0.4632, -0.8653, -0.1988, -0.4798, -0.8545, -0.1988, -0.4798, -0.8545, -0.1918, -0.4632, -0.8653, -0.1988, -0.4798, -0.8545, -0.1988, -0.4798, -0.8546, -0.1988, -0.4798, -0.8546, -0.3343, -0.807, -0.4869, -0.3818, -0.9218, -0.0676, -0.3792, -0.9154, -0.1352, -0.3343, -0.807, -0.4869, -0.3343, -0.807, -0.4869, -0.3792, -0.9154, -0.1352, -0.3343, -0.807, -0.4869, -0.3343, -0.807, -0.4869, -0.3343, -0.807, -0.4869, -0.1988, -0.4798, -0.8546, 0.9239, -0.3827, 2.321e-06, 0.9239, -0.3827, 2.321e-06, 0.9239, -0.3827, 2.321e-06, 0.9239, -0.3827, -2.327e-07, 0.9239, -0.3827, -2.327e-07, 0.9239, -0.3827, -2.327e-07, 0.9239, -0.3827, -8.144e-07, 0.9239, -0.3827, -8.144e-07, 0.9239, -0.3827, -8.144e-07, 0.9239, -0.3827, 1.357e-07, 0.9239, -0.3827, 1.357e-07, 0.9239, -0.3827, 1.357e-07, 0.9239, -0.3827, 0.0, 0.9239, -0.3827, 0.0, 0.9239, -0.3827, 0.0, 0.9239, -0.3827, 0.0, 0.9239, -0.3827, 0.0, 0.9239, -0.3827, 0.0, 0.9239, -0.3827, 2.308e-06, 0.9239, -0.3827, 2.308e-06, 0.9239, -0.3827, 2.308e-06, 0.9239, -0.3827, -2.76e-07, 0.9239, -0.3827, -2.76e-07, 0.9239, -0.3827, -2.76e-07, 0.9239, -0.3827, -3.462e-06, 0.9239, -0.3827, -3.462e-06, 0.9239, -0.3827, -3.462e-06, 0.9239, -0.3827, 1.288e-06, 0.9239, -0.3827, 1.288e-06, 0.9239, -0.3827, 1.288e-06, 0.3807, 0.9191, -0.1015, 0.3519, 0.8495, -0.393, 0.3807, 0.9191, -0.1015, 0.3807, 0.9191, -0.1015, 0.3519, 0.8496, -0.393, 0.313, 0.7556, -0.5754, 0.3519, 0.8495, -0.393, 0.1988, 0.4798, -0.8545, 0.313, 0.7556, -0.5755, 0.313, 0.7556, -0.5755, 0.1987, 0.4798, -0.8546, 0.1987, 0.4798, -0.8546, 0.1988, 0.4798, -0.8545, 0.1988, 0.4798, -0.8545, 0.1703, 0.4111, -0.8956, 0.1703, 0.4111, -0.8956, 0.1988, 0.4798, -0.8545, 0.2126, 0.5133, -0.8314, 0.1703, 0.4111, -0.8956, 0.2126, 0.5133, -0.8314, 0.2509, 0.6057, -0.7551, 0.2509, 0.6057, -0.7551, 0.2126, 0.5133, -0.8314, 0.2509, 0.6057, -0.7551, 0.3827, 0.9239, -1.336e-07, 0.3827, 0.9239, -1.336e-07, 0.3807, 0.9191, -0.1015, 0.3807, 0.9191, -0.1015, 0.3827, 0.9239, 0.0, 0.3807, 0.9191, -0.1015, 7.606e-07, 1.0, 0.0, 7.606e-07, 1.0, 0.0, 7.606e-07, 1.0, 0.0, 3.803e-07, 1.0, -7.612e-08, 3.803e-07, 1.0, -7.612e-08, 3.803e-07, 1.0, -7.612e-08, 0.9569, -0.2903, 0.0, 0.8975, -0.441, 9.201e-06, 0.9569, -0.2903, 0.0, 0.9569, -0.2903, 0.0, 0.8975, -0.441, -5.034e-06, 0.812, -0.5837, 0.0001547])] * 3)])
arm_abconserv_skn = bpy.data.armatures.new('ABCONSERV_SKN')  # bones are not reproduced

# ---- objects
ob_abconserv = bpy.data.objects.new('ABCONSERV', me_abconserv)
ob_abconserv_skn = bpy.data.objects.new('ABCONSERV_SKN', arm_abconserv_skn)

# ---- transforms, parenting, visibility, modifiers, constraints
ob_abconserv.parent = ob_abconserv_skn
ob_abconserv.location = (-0.957, 0.412, 12.5)
ob_abconserv.rotation_euler = (0.0, -0.0, 0.2294)
ob_abconserv.use_empty_image_alpha = True
ob_abconserv_skn.location = (0.0, 0.0, 0.0)
ob_abconserv_skn.rotation_mode = 'QUATERNION'
ob_abconserv_skn.rotation_quaternion = (1.0, 0.0, 0.0, 0.0)
ob_abconserv_skn.track_axis = 'POS_X'

# ---- collection membership
col_abconserv_skn.objects.link(ob_abconserv)
col_abconserv_skn.objects.link(ob_abconserv_skn)

# ---- scene / render settings (as saved in the file)
scene.frame_start = 1; scene.frame_end = 250; scene.frame_set(1)
scene.render.engine = 'BLENDER_EEVEE_NEXT'
scene.cycles.use_denoising = False
scene.cycles.samples = 128
scene.cycles.sampling_pattern = 'TABULATED_SOBOL'
scene.cycles.use_adaptive_sampling = False
scene.cycles.use_light_tree = False
scene.view_settings.view_transform = 'Filmic'
bpy.context.view_layer.update()

# ---- added for rendering (the .blend has no active camera and no usable light): camera, sun
cam_auto = bpy.data.cameras.new('AutoCamera')
cam_auto.lens = 50.0
cam_auto.sensor_width = 36.0
cam_auto.clip_end = 1000.0
ob_auto_camera = bpy.data.objects.new('AutoCamera', cam_auto)
scene.collection.objects.link(ob_auto_camera)
ob_auto_camera.location = (40.1445, -49.3814, 44.2458)
ob_auto_camera.rotation_euler = (1.09748, -7.21219e-08, 0.694738)
scene.camera = ob_auto_camera
light_auto_sun = bpy.data.lights.new('AutoSun', 'SUN')
light_auto_sun.energy = 3.0
light_auto_sun.angle = 0.0523599
ob_auto_sun = bpy.data.objects.new('AutoSun', light_auto_sun)
scene.collection.objects.link(ob_auto_sun)
ob_auto_sun.rotation_euler = (0.872665, 0.174533, 0.523599)
bpy.context.view_layer.update()
